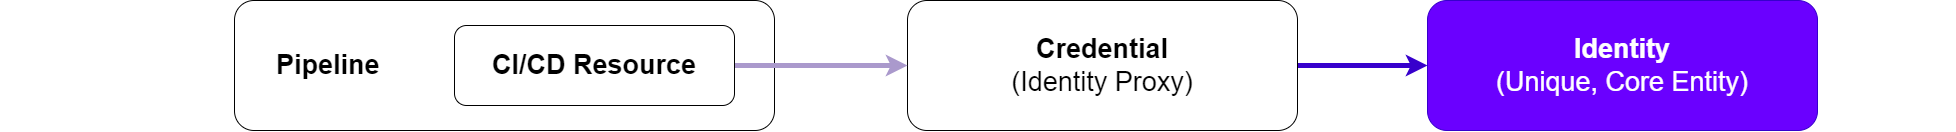

The diagram above was exported from draw.io. Its source (the exported page's mxGraphModel, read from the mxfile embedded in the PNG):
<mxGraphModel dx="2229" dy="1417" grid="1" gridSize="10" guides="1" tooltips="1" connect="1" arrows="1" fold="1" page="1" pageScale="1" pageWidth="827" pageHeight="1169" math="0" shadow="0">
  <root>
    <mxCell id="0" />
    <mxCell id="1" parent="0" />
    <mxCell id="2" value="&lt;b style=&quot;font-size: 27px;&quot;&gt;Pipeline&lt;/b&gt;" style="rounded=1;whiteSpace=wrap;html=1;fontSize=27;align=left;spacingLeft=40;" vertex="1" parent="1">
      <mxGeometry x="347" y="230" width="540" height="130" as="geometry" />
    </mxCell>
    <mxCell id="3" value="&lt;b style=&quot;font-size: 27px;&quot;&gt;Identity &lt;/b&gt;&lt;br style=&quot;font-size: 27px;&quot;&gt;&lt;font style=&quot;font-size: 27px;&quot;&gt;(Unique, Core Entity)&lt;/font&gt;" style="rounded=1;whiteSpace=wrap;html=1;fillColor=#6a00ff;fontColor=#ffffff;strokeColor=#3700CC;fontSize=27;" vertex="1" parent="1">
      <mxGeometry x="1540" y="230" width="390" height="130" as="geometry" />
    </mxCell>
    <mxCell id="4" style="edgeStyle=orthogonalEdgeStyle;rounded=0;orthogonalLoop=1;jettySize=auto;html=1;fontSize=27;strokeWidth=5;strokeColor=#3700CC;fillColor=#6a00ff;" edge="1" source="5" target="3" parent="1">
      <mxGeometry relative="1" as="geometry" />
    </mxCell>
    <mxCell id="5" value="&lt;b style=&quot;font-size: 27px;&quot;&gt;Credential &lt;/b&gt;&lt;br style=&quot;font-size: 27px;&quot;&gt;&lt;font style=&quot;font-size: 27px;&quot;&gt;(Identity Proxy)&lt;/font&gt;" style="rounded=1;whiteSpace=wrap;html=1;fontSize=27;" vertex="1" parent="1">
      <mxGeometry x="1020" y="230" width="390" height="130" as="geometry" />
    </mxCell>
    <mxCell id="6" style="edgeStyle=orthogonalEdgeStyle;rounded=0;orthogonalLoop=1;jettySize=auto;html=1;fontSize=27;strokeWidth=5;strokeColor=#AA99CC;fillColor=#6a00ff;" edge="1" source="7" target="5" parent="1">
      <mxGeometry relative="1" as="geometry" />
    </mxCell>
    <mxCell id="7" value="&lt;b style=&quot;font-size: 27px;&quot;&gt;CI/CD Resource&lt;/b&gt;" style="rounded=1;whiteSpace=wrap;html=1;fontSize=27;" vertex="1" parent="1">
      <mxGeometry x="567" y="255" width="280" height="80" as="geometry" />
    </mxCell>
    <mxCell id="8" value="" style="shape=waypoint;sketch=0;size=6;pointerEvents=1;points=[];fillColor=none;resizable=0;rotatable=0;perimeter=centerPerimeter;snapToPoint=1;strokeColor=#ec2222;fontSize=27;fontColor=#FFFFFF;textOpacity=0;opacity=0;" vertex="1" parent="1">
      <mxGeometry x="113" y="290" width="40" height="40" as="geometry" />
    </mxCell>
    <mxCell id="9" value="" style="shape=waypoint;sketch=0;size=6;pointerEvents=1;points=[];fillColor=none;resizable=0;rotatable=0;perimeter=centerPerimeter;snapToPoint=1;strokeColor=#ec2222;fontSize=27;fontColor=#FFFFFF;textOpacity=0;opacity=0;" vertex="1" parent="1">
      <mxGeometry x="2028" y="280" width="40" height="40" as="geometry" />
    </mxCell>
  </root>
</mxGraphModel>